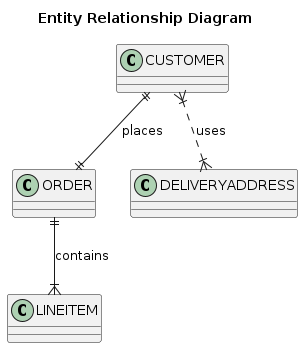

The diagram above was rendered by PlantUML. Its source (embedded in the PNG):
@startuml EntityRelationshipSimple

title Entity Relationship Diagram

CUSTOMER ||--|| ORDER : places
ORDER ||--|{ LINEITEM : contains
CUSTOMER }|..|{ DELIVERYADDRESS : uses

@enduml